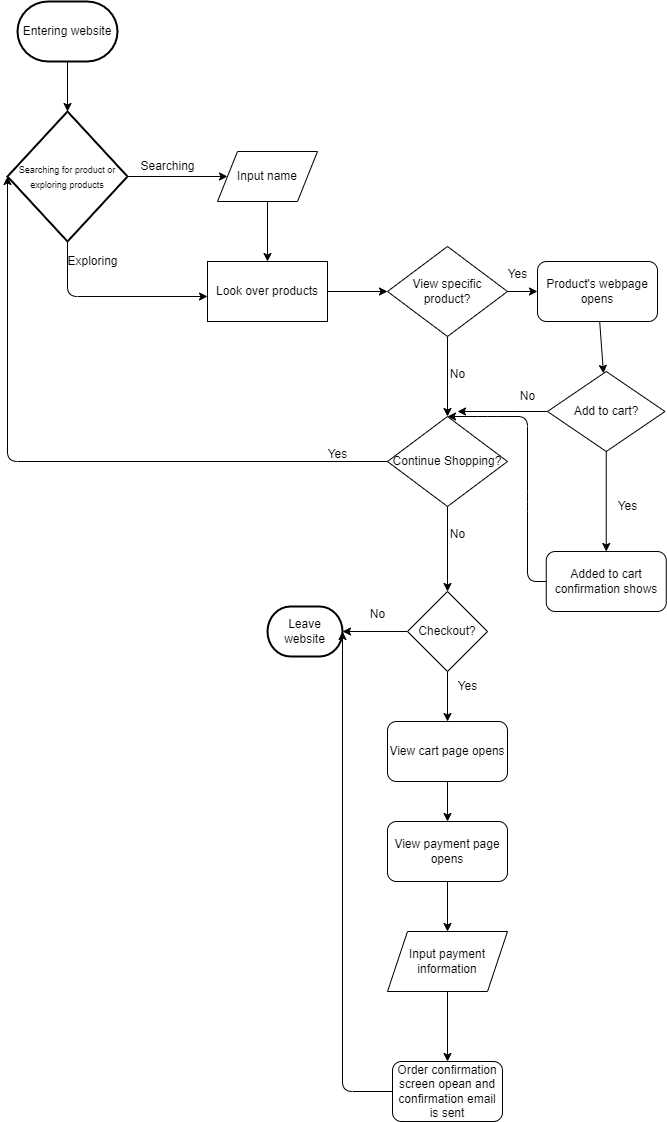

The diagram above was exported from draw.io. Its source (the exported page's mxGraphModel, read from the mxfile embedded in the PNG):
<mxGraphModel dx="768" dy="418" grid="1" gridSize="10" guides="1" tooltips="1" connect="1" arrows="1" fold="1" page="1" pageScale="1" pageWidth="850" pageHeight="1100" math="0" shadow="0">
  <root>
    <mxCell id="0" />
    <mxCell id="1" parent="0" />
    <mxCell id="2" value="Entering website" style="strokeWidth=2;html=1;shape=mxgraph.flowchart.terminator;whiteSpace=wrap;" vertex="1" parent="1">
      <mxGeometry x="70" y="10" width="100" height="60" as="geometry" />
    </mxCell>
    <mxCell id="13" style="edgeStyle=none;html=1;exitX=0.5;exitY=1;exitDx=0;exitDy=0;exitPerimeter=0;" edge="1" parent="1" source="4">
      <mxGeometry relative="1" as="geometry">
        <mxPoint x="260" y="305" as="targetPoint" />
        <Array as="points">
          <mxPoint x="120" y="305" />
        </Array>
      </mxGeometry>
    </mxCell>
    <mxCell id="4" value="&lt;font style=&quot;font-size: 9px;&quot;&gt;Searching for product or exploring products&lt;/font&gt;" style="strokeWidth=2;html=1;shape=mxgraph.flowchart.decision;whiteSpace=wrap;" vertex="1" parent="1">
      <mxGeometry x="60" y="120" width="120" height="130" as="geometry" />
    </mxCell>
    <mxCell id="6" value="Searching" style="text;html=1;align=center;verticalAlign=middle;resizable=0;points=[];autosize=1;strokeColor=none;fillColor=none;" vertex="1" parent="1">
      <mxGeometry x="180" y="160" width="80" height="30" as="geometry" />
    </mxCell>
    <mxCell id="9" value="" style="endArrow=classic;html=1;exitX=1;exitY=0.5;exitDx=0;exitDy=0;exitPerimeter=0;entryX=0;entryY=0.5;entryDx=0;entryDy=0;" edge="1" parent="1" source="4" target="10">
      <mxGeometry width="50" height="50" relative="1" as="geometry">
        <mxPoint x="130" y="290" as="sourcePoint" />
        <mxPoint x="270" y="184" as="targetPoint" />
      </mxGeometry>
    </mxCell>
    <mxCell id="17" value="" style="edgeStyle=none;html=1;" edge="1" parent="1" source="10" target="15">
      <mxGeometry relative="1" as="geometry" />
    </mxCell>
    <mxCell id="10" value="Input name" style="shape=parallelogram;perimeter=parallelogramPerimeter;whiteSpace=wrap;html=1;dashed=0;" vertex="1" parent="1">
      <mxGeometry x="270" y="160" width="100" height="50" as="geometry" />
    </mxCell>
    <mxCell id="14" value="Exploring" style="text;html=1;align=center;verticalAlign=middle;resizable=0;points=[];autosize=1;strokeColor=none;fillColor=none;" vertex="1" parent="1">
      <mxGeometry x="110" y="255" width="70" height="30" as="geometry" />
    </mxCell>
    <mxCell id="19" value="" style="edgeStyle=none;html=1;" edge="1" parent="1" source="15" target="18">
      <mxGeometry relative="1" as="geometry" />
    </mxCell>
    <mxCell id="15" value="Look over products" style="rounded=0;whiteSpace=wrap;html=1;" vertex="1" parent="1">
      <mxGeometry x="260" y="270" width="120" height="60" as="geometry" />
    </mxCell>
    <mxCell id="25" value="" style="edgeStyle=none;html=1;" edge="1" parent="1" source="18" target="23">
      <mxGeometry relative="1" as="geometry" />
    </mxCell>
    <mxCell id="31" value="" style="edgeStyle=none;html=1;" edge="1" parent="1" source="18" target="30">
      <mxGeometry relative="1" as="geometry" />
    </mxCell>
    <mxCell id="18" value="View specific product?" style="rhombus;whiteSpace=wrap;html=1;" vertex="1" parent="1">
      <mxGeometry x="440" y="255" width="120" height="90" as="geometry" />
    </mxCell>
    <mxCell id="28" value="" style="edgeStyle=none;html=1;" edge="1" parent="1" source="20" target="27">
      <mxGeometry relative="1" as="geometry" />
    </mxCell>
    <mxCell id="38" style="edgeStyle=none;html=1;exitX=0;exitY=0.5;exitDx=0;exitDy=0;" edge="1" parent="1" source="20">
      <mxGeometry relative="1" as="geometry">
        <mxPoint x="510" y="420" as="targetPoint" />
      </mxGeometry>
    </mxCell>
    <mxCell id="20" value="Add to cart?" style="rhombus;whiteSpace=wrap;html=1;" vertex="1" parent="1">
      <mxGeometry x="600" y="380" width="117.5" height="80" as="geometry" />
    </mxCell>
    <mxCell id="24" value="" style="edgeStyle=none;html=1;" edge="1" parent="1" source="22" target="23">
      <mxGeometry relative="1" as="geometry" />
    </mxCell>
    <mxCell id="22" value="Yes" style="text;html=1;align=center;verticalAlign=middle;resizable=0;points=[];autosize=1;strokeColor=none;fillColor=none;" vertex="1" parent="1">
      <mxGeometry x="550" y="268" width="40" height="30" as="geometry" />
    </mxCell>
    <mxCell id="26" value="" style="edgeStyle=none;html=1;" edge="1" parent="1" source="23" target="20">
      <mxGeometry relative="1" as="geometry" />
    </mxCell>
    <mxCell id="23" value="Product's webpage opens" style="rounded=1;whiteSpace=wrap;html=1;" vertex="1" parent="1">
      <mxGeometry x="590" y="270" width="120" height="60" as="geometry" />
    </mxCell>
    <mxCell id="39" style="edgeStyle=none;html=1;exitX=0;exitY=0.5;exitDx=0;exitDy=0;entryX=0.5;entryY=0;entryDx=0;entryDy=0;" edge="1" parent="1" source="27" target="30">
      <mxGeometry relative="1" as="geometry">
        <mxPoint x="540" y="420" as="targetPoint" />
        <Array as="points">
          <mxPoint x="580" y="590" />
          <mxPoint x="580" y="510" />
          <mxPoint x="580" y="425" />
          <mxPoint x="540" y="425" />
        </Array>
      </mxGeometry>
    </mxCell>
    <mxCell id="27" value="Added to cart confirmation shows" style="rounded=1;whiteSpace=wrap;html=1;" vertex="1" parent="1">
      <mxGeometry x="598.75" y="560" width="120" height="60" as="geometry" />
    </mxCell>
    <mxCell id="29" value="Yes" style="text;html=1;align=center;verticalAlign=middle;resizable=0;points=[];autosize=1;strokeColor=none;fillColor=none;" vertex="1" parent="1">
      <mxGeometry x="660" y="500" width="40" height="30" as="geometry" />
    </mxCell>
    <mxCell id="42" value="" style="edgeStyle=none;html=1;" edge="1" parent="1" source="30" target="41">
      <mxGeometry relative="1" as="geometry" />
    </mxCell>
    <mxCell id="30" value="Continue Shopping?" style="rhombus;whiteSpace=wrap;html=1;" vertex="1" parent="1">
      <mxGeometry x="440" y="425" width="120" height="90" as="geometry" />
    </mxCell>
    <mxCell id="32" style="edgeStyle=none;html=1;entryX=0;entryY=0.5;entryDx=0;entryDy=0;entryPerimeter=0;" edge="1" parent="1" source="30" target="4">
      <mxGeometry relative="1" as="geometry">
        <Array as="points">
          <mxPoint x="60" y="470" />
        </Array>
      </mxGeometry>
    </mxCell>
    <mxCell id="33" value="Yes" style="text;html=1;align=center;verticalAlign=middle;resizable=0;points=[];autosize=1;strokeColor=none;fillColor=none;" vertex="1" parent="1">
      <mxGeometry x="370" y="448" width="40" height="30" as="geometry" />
    </mxCell>
    <mxCell id="34" value="No" style="text;html=1;align=center;verticalAlign=middle;resizable=0;points=[];autosize=1;strokeColor=none;fillColor=none;" vertex="1" parent="1">
      <mxGeometry x="490" y="368" width="40" height="30" as="geometry" />
    </mxCell>
    <mxCell id="36" value="No" style="text;html=1;align=center;verticalAlign=middle;resizable=0;points=[];autosize=1;strokeColor=none;fillColor=none;" vertex="1" parent="1">
      <mxGeometry x="560" y="390" width="40" height="30" as="geometry" />
    </mxCell>
    <mxCell id="45" value="" style="edgeStyle=none;html=1;" edge="1" parent="1" source="41" target="44">
      <mxGeometry relative="1" as="geometry" />
    </mxCell>
    <mxCell id="48" value="" style="edgeStyle=none;html=1;" edge="1" parent="1" source="41" target="47">
      <mxGeometry relative="1" as="geometry" />
    </mxCell>
    <mxCell id="41" value="Checkout?" style="rhombus;whiteSpace=wrap;html=1;" vertex="1" parent="1">
      <mxGeometry x="460" y="600" width="80" height="80" as="geometry" />
    </mxCell>
    <mxCell id="43" value="No" style="text;html=1;align=center;verticalAlign=middle;resizable=0;points=[];autosize=1;strokeColor=none;fillColor=none;" vertex="1" parent="1">
      <mxGeometry x="490" y="528" width="40" height="30" as="geometry" />
    </mxCell>
    <mxCell id="44" value="Leave website" style="strokeWidth=2;html=1;shape=mxgraph.flowchart.terminator;whiteSpace=wrap;" vertex="1" parent="1">
      <mxGeometry x="320" y="615" width="75" height="50" as="geometry" />
    </mxCell>
    <mxCell id="46" value="No" style="text;html=1;align=center;verticalAlign=middle;resizable=0;points=[];autosize=1;strokeColor=none;fillColor=none;" vertex="1" parent="1">
      <mxGeometry x="410" y="608" width="40" height="30" as="geometry" />
    </mxCell>
    <mxCell id="52" value="" style="edgeStyle=none;html=1;" edge="1" parent="1" source="47" target="50">
      <mxGeometry relative="1" as="geometry" />
    </mxCell>
    <mxCell id="47" value="View cart page opens" style="rounded=1;whiteSpace=wrap;html=1;" vertex="1" parent="1">
      <mxGeometry x="440" y="730" width="120" height="60" as="geometry" />
    </mxCell>
    <mxCell id="49" value="Yes" style="text;html=1;align=center;verticalAlign=middle;resizable=0;points=[];autosize=1;strokeColor=none;fillColor=none;" vertex="1" parent="1">
      <mxGeometry x="500" y="680" width="40" height="30" as="geometry" />
    </mxCell>
    <mxCell id="60" value="" style="edgeStyle=none;html=1;" edge="1" parent="1" source="50" target="53">
      <mxGeometry relative="1" as="geometry" />
    </mxCell>
    <mxCell id="50" value="View payment page opens" style="whiteSpace=wrap;html=1;rounded=1;" vertex="1" parent="1">
      <mxGeometry x="440" y="830" width="120" height="60" as="geometry" />
    </mxCell>
    <mxCell id="56" style="edgeStyle=none;html=1;exitX=0.5;exitY=1;exitDx=0;exitDy=0;entryX=0.5;entryY=0;entryDx=0;entryDy=0;" edge="1" parent="1" source="53" target="54">
      <mxGeometry relative="1" as="geometry" />
    </mxCell>
    <mxCell id="53" value="Input payment information" style="shape=parallelogram;perimeter=parallelogramPerimeter;whiteSpace=wrap;html=1;fixedSize=1;" vertex="1" parent="1">
      <mxGeometry x="440" y="940" width="120" height="60" as="geometry" />
    </mxCell>
    <mxCell id="54" value="Order confirmation screen opean and confirmation email is sent" style="whiteSpace=wrap;html=1;rounded=1;" vertex="1" parent="1">
      <mxGeometry x="445" y="1070" width="110" height="60" as="geometry" />
    </mxCell>
    <mxCell id="58" style="edgeStyle=none;html=1;entryX=1;entryY=0.5;entryDx=0;entryDy=0;entryPerimeter=0;" edge="1" parent="1" source="54" target="44">
      <mxGeometry relative="1" as="geometry">
        <Array as="points">
          <mxPoint x="395" y="1100" />
        </Array>
      </mxGeometry>
    </mxCell>
    <mxCell id="59" style="edgeStyle=none;html=1;exitX=0.5;exitY=1;exitDx=0;exitDy=0;exitPerimeter=0;entryX=0.5;entryY=0;entryDx=0;entryDy=0;entryPerimeter=0;" edge="1" parent="1" source="2" target="4">
      <mxGeometry relative="1" as="geometry" />
    </mxCell>
  </root>
</mxGraphModel>